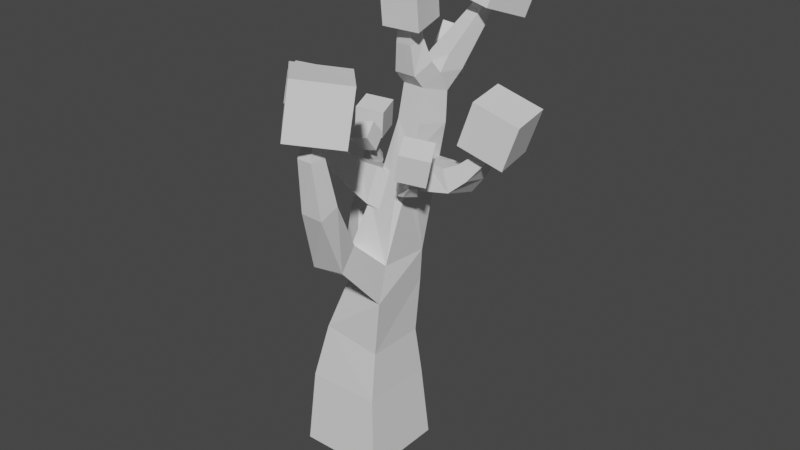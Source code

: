 # Source: tree_004.blend  (saved by Blender 3.5.10; exported with 4.5.12 LTS)
import bpy
from mathutils import Matrix  # noqa: F401  (used for matrix-valued properties, if any)

bpy.ops.wm.read_factory_settings(use_empty=True)
scene = bpy.context.scene
scene.name = 'Scene'

# ---- collections
col_collection = bpy.data.collections.new('Collection'); scene.collection.children.link(col_collection)

# ---- materials (node trees are filled in below, after node groups)
mat_material = bpy.data.materials.new('Material')
mat_material.alpha_threshold = 0.0
mat_material.use_transparent_shadow = False
mat_material.roughness = 0.5
mat_material.line_color = (0.0, 0.0, 0.0, 1.0)

# ---- material node trees
mat_material.use_nodes = True; mat_material.node_tree.nodes.clear()
_N = mat_material.node_tree.nodes; _L = mat_material.node_tree.links
n0 = _N.new('ShaderNodeOutputMaterial'); n0.name = 'Material Output'; n0.location = (300, 300)
n1 = _N.new('ShaderNodeBsdfPrincipled'); n1.name = 'Principled BSDF'; n1.location = (10, 300)
n1.distribution = 'GGX'
n1.subsurface_method = 'RANDOM_WALK_SKIN'
n1.inputs[3].default_value = 1.45
n1.inputs[27].default_value = (0.0, 0.0, 0.0, 1.0)
n1.inputs[28].default_value = 1.0
_L.new(n1.outputs[0], n0.inputs[0])
n0.is_active_output = True

# ---- world
world_world = bpy.data.worlds.new('World'); scene.world = world_world
world_world.use_nodes = True; world_world.node_tree.nodes.clear()
_N = world_world.node_tree.nodes; _L = world_world.node_tree.links
n0 = _N.new('ShaderNodeOutputWorld'); n0.name = 'World Output'; n0.location = (300, 300)
n1 = _N.new('ShaderNodeBackground'); n1.name = 'Background'; n1.location = (10, 300)
n1.inputs[0].default_value = (0.05088, 0.05088, 0.05088, 1.0)
_L.new(n1.outputs[0], n0.inputs[0])
n0.is_active_output = True
world_world.color = (0.05088, 0.05088, 0.05088)
world_world.use_sun_shadow = False
world_world.sun_shadow_jitter_overblur = 0.0

# ---- meshes
me_cube = bpy.data.meshes.new('Cube')
me_cube.from_pydata([(1.844, 1.599, 5.611), (2.261, 2.261, -1.0), (1.843, -1.557, 5.647), (2.261, -2.261, -1.0), (-1.285, 1.604, 6.035), (-2.261, 2.261, -1.0), (-1.286, -1.551, 6.061), (-2.261, -2.261, -1.0), (1.963, -0.8436, 10.4), (-0.1365, -0.9197, 10.87), (2.175, 1.664, 10.36), (0.115, 1.588, 10.82), (2.614, -0.7147, 14.26), (0.9372, 0.1755, 14.84), (2.519, 2.047, 13.62), (1.029, 2.124, 14.02), (1.994, 1.768, 8.618), (2.128, -1.536, 8.625), (-0.6841, 1.308, 8.774), (-0.3524, -0.9177, 8.945), (1.785, -2.844, 12.28), (0.1586, -2.931, 12.26), (1.855, -3.786, 11.21), (0.2511, -3.961, 11.08), (2.179, -4.305, 14.94), (0.9927, -4.185, 15.02), (2.06, -5.242, 14.49), (0.8736, -5.216, 14.52), (2.84, 0.5361, 17.46), (1.516, 0.6388, 17.42), (3.208, 2.019, 17.23), (1.822, 2.119, 17.3), (-0.3312, 0.002978, 8.961), (-0.04666, 1.759, 8.922), (-0.9564, 1.198, 7.487), (0.4174, 1.029, 7.265), (-0.6481, -0.1439, 7.355), (-0.5174, 1.912, 7.376), (-1.583, 0.7394, 7.465), (-0.3125, 1.95, 8.932), (-1.211, 0.8979, 9.064), (-2.317, 2.868, 8.984), (-2.987, 1.793, 9.099), (-1.328, 2.392, 9.599), (-1.867, 1.422, 9.695), (-2.617, 3.152, 10.58), (-3.181, 2.415, 10.79), (-1.845, 2.709, 10.88), (-2.308, 2.039, 11.06), (3.171, 2.136, 18.73), (1.594, 0.9567, 19.1), (2.813, 0.8087, 19.14), (1.971, -4.775, 17.38), (1.115, -4.637, 17.38), (1.856, -5.521, 17.3), (0.9969, -5.459, 17.28), (1.75, -4.664, 18.74), (1.25, -4.623, 18.71), (1.714, -5.099, 18.8), (1.216, -5.102, 18.77), (1.964, 1.964, 3.037), (-1.964, -1.964, 3.037), (1.964, -1.964, 3.037), (-1.964, 1.964, 3.037), (-2.53, 3.69, 12.82), (-2.883, 3.092, 13.02), (-1.912, 3.256, 12.83), (-2.2, 2.716, 12.98), (-1.442, 2.999, 13.7), (-1.831, 2.646, 13.68), (-2.206, 3.516, 13.27), (-2.494, 2.976, 13.42), (-2.154, 2.963, 13.86), (-1.765, 3.317, 13.89), (-2.921, 4.023, 13.61), (-3.15, 3.451, 13.71), (-2.706, 3.286, 13.86), (-2.517, 3.796, 13.79), (-1.789, 2.31, 14.23), (-2.015, 2.594, 14.42), (-1.641, 2.783, 14.55), (-1.414, 2.499, 14.36), (-2.9, 4.023, 14.43), (-3.047, 3.617, 14.5), (-2.724, 3.501, 14.56), (-2.601, 3.861, 14.51), (-2.831, 3.995, 15.08), (-2.885, 3.724, 15.13), (-2.671, 3.67, 15.1), (-2.624, 3.91, 15.07), (-1.817, 1.904, 14.89), (-2.015, 2.152, 15.06), (-1.688, 2.318, 15.17), (-1.49, 2.069, 15.01), (2.322, 2.855, 18.7), (3.209, 1.558, 19.75), (1.932, 1.715, 19.8), (2.135, 3.173, 19.53), (3.397, 2.93, 19.6), (1.974, 2.455, 20.39), (3.222, 2.148, 20.46), (2.754, 0.2746, 19.79), (1.534, 0.4226, 19.75), (1.873, 1.18, 20.45), (3.149, 1.024, 20.4), (1.989, 2.301, 18.76), (2.589, 2.178, 18.76), (1.816, 1.912, 18.87), (1.887, 2.186, 18.07), (1.54, 2.607, 18.78), (1.766, 1.805, 18.0), (2.301, 2.966, 17.93), (2.596, 2.118, 17.98), (1.457, 2.695, 17.92), (2.016, 3.674, 19.0), (2.006, 3.934, 18.36), (1.243, 3.744, 18.3), (1.31, 3.48, 19.03), (1.807, 4.433, 19.57), (1.819, 4.756, 19.1), (1.192, 4.634, 19.01), (1.224, 4.291, 19.54), (2.699, 0.06008, 21.26), (1.871, 0.08198, 21.24), (2.056, 0.729, 21.53), (2.924, 0.6867, 21.5), (2.423, 4.114, 20.57), (3.421, 3.922, 20.63), (2.296, 3.546, 21.25), (3.283, 3.303, 21.31), (2.857, 4.875, 21.71), (3.585, 4.604, 21.63), (2.736, 4.367, 22.15), (3.449, 4.06, 22.07), (3.147, 5.474, 23.2), (3.671, 5.32, 23.16), (3.049, 5.053, 23.41), (3.565, 4.875, 23.37), (2.828, -0.1098, 22.96), (2.206, -0.03808, 23.02), (2.409, 0.4715, 23.1), (3.052, 0.3731, 23.0), (2.866, 2.033, 15.44), (2.676, 0.3032, 16.03), (3.535, 2.029, 13.64), (3.444, 0.01904, 14.5), (3.671, 1.966, 15.49), (3.439, 0.2184, 15.99), (4.943, 1.84, 14.27), (4.781, 0.2309, 14.71), (4.655, 1.632, 15.64), (4.451, 0.2508, 15.83), (5.668, 1.721, 15.18), (5.583, 0.5053, 15.42), (5.194, 1.488, 16.09), (5.116, 0.4495, 16.14), (6.355, 1.631, 16.25), (6.334, 0.7703, 16.38), (5.881, 1.406, 16.77), (5.89, 0.6757, 16.77), (6.752, 1.464, 17.47), (6.748, 0.8992, 17.52), (6.372, 1.286, 17.7), (6.404, 0.8113, 17.68), (2.614, 0.4985, 14.55), (2.562, 0.134, 14.64), (1.99, 0.001822, 14.78), (2.484, 0.02622, 14.34), (3.142, -0.06296, 14.19), (2.545, 0.5028, 14.12), (3.204, -0.03634, 14.7), (2.587, -0.5639, 14.85), (2.018, -0.149, 14.19), (3.264, -1.099, 14.55), (3.14, -0.9076, 14.95), (3.641, -0.5339, 14.89), (3.689, -0.6222, 14.51), (3.75, -1.374, 15.15), (3.589, -1.221, 15.41), (3.936, -0.9179, 15.42), (4.034, -0.9995, 15.16), (4.035, -1.417, 15.74), (3.889, -1.332, 15.84), (4.053, -1.124, 15.88), (4.16, -1.175, 15.76), (4.083, -1.354, 16.25), (3.95, -1.303, 16.29), (4.036, -1.129, 16.33), (4.142, -1.162, 16.27), (0.5232, 1.827, 12.25), (0.4697, -0.2154, 13.29), (1.462, 0.07644, 14.87), (1.107, -0.3228, 12.94), (1.026, 1.703, 14.22), (0.5217, 1.35, 12.45), (-0.1254, 1.211, 12.63), (0.4596, -0.4615, 13.12), (0.8148, -0.06218, 15.04), (0.3788, 1.564, 14.39), (-1.191, 0.7652, 13.23), (-0.6033, -0.4665, 13.59), (-0.1418, -0.06032, 15.0), (-0.6327, 1.136, 14.5), (-2.122, 0.22, 13.99), (-1.591, -0.6073, 14.27), (-1.304, -0.2518, 15.28), (-1.76, 0.5565, 14.9), (-3.059, -0.4024, 15.28), (-2.648, -0.84, 15.45), (-2.325, -0.475, 15.92), (-2.71, -0.06188, 15.68), (-3.423, -0.5953, 16.75), (-3.123, -0.8299, 16.84), (-2.873, -0.5365, 17.02), (-3.167, -0.3256, 16.89), (-3.497, -0.6613, 17.87), (-3.287, -0.7489, 17.93), (-3.16, -0.5266, 17.94), (-3.368, -0.4608, 17.86)], [], [(17, 16, 10, 8), (62, 2, 6, 61), (61, 6, 4, 63), (5, 1, 3, 7), (60, 0, 2, 62), (63, 4, 0, 60), (11, 9, 190, 194, 189), (16, 33, 18, 11, 10), (17, 8, 20, 22), (18, 32, 19, 9, 11), (14, 15, 31, 30, 142), (9, 8, 167, 172, 166, 191, 192, 190), (10, 11, 189, 15, 14), (8, 10, 14, 164, 169, 167), (4, 6, 19, 32, 36, 34), (6, 2, 17, 19), (0, 4, 34, 35, 33, 16), (2, 0, 16, 17), (21, 23, 27, 25), (8, 9, 21, 20), (19, 17, 22, 23), (9, 19, 23, 21), (27, 26, 54, 55), (20, 21, 25, 24), (23, 22, 26, 27), (22, 20, 24, 26), (15, 193, 13, 29, 31), (13, 191, 166, 165, 143, 28, 29), (36, 35, 34), (18, 33, 32), (32, 33, 39, 40), (40, 39, 43, 44), (35, 36, 38, 37), (33, 35, 37, 39), (36, 32, 40, 38), (44, 43, 47, 48), (39, 37, 41, 43), (38, 40, 44, 42), (37, 38, 42, 41), (48, 47, 66, 67), (43, 41, 45, 47), (42, 44, 48, 46), (41, 42, 46, 45), (142, 143, 147, 146), (53, 55, 59, 57), (26, 24, 52, 54), (25, 27, 55, 53), (24, 25, 53, 52), (59, 58, 56, 57), (52, 53, 57, 56), (55, 54, 58, 59), (54, 52, 56, 58), (5, 63, 60, 1), (1, 60, 62, 3), (7, 61, 63, 5), (3, 62, 61, 7), (64, 70, 66), (47, 45, 64, 66), (46, 48, 67, 65), (67, 71, 65), (64, 65, 75, 74), (73, 72, 79, 80), (66, 70, 73, 68), (46, 65, 64, 45), (70, 71, 72, 73), (67, 66, 68, 69), (71, 67, 69, 72), (76, 77, 85, 84), (70, 64, 74, 77), (71, 70, 77, 76), (65, 71, 76, 75), (81, 80, 92, 93), (72, 69, 78, 79), (68, 73, 80, 81), (69, 68, 81, 78), (84, 85, 89, 88), (74, 75, 83, 82), (77, 74, 82, 85), (75, 76, 84, 83), (86, 87, 88, 89), (82, 83, 87, 86), (85, 82, 86, 89), (83, 84, 88, 87), (90, 93, 92, 91), (80, 79, 91, 92), (78, 81, 93, 90), (79, 78, 90, 91), (31, 29, 50, 107, 110, 108), (51, 49, 95), (29, 28, 51, 50), (28, 30, 49, 51), (30, 31, 108, 112, 106, 49), (95, 96, 103, 104), (109, 94, 114, 117), (107, 106, 94, 109), (100, 98, 127, 129), (96, 95, 100, 99), (95, 49, 98, 100), (49, 106, 105, 97, 98), (102, 101, 122, 123), (51, 95, 104, 101), (50, 51, 101, 102), (96, 50, 102, 103), (106, 112, 111, 94), (105, 96, 99, 97), (110, 112, 108), (105, 107, 50, 96), (106, 107, 105), (112, 110, 113, 111), (110, 107, 109, 113), (115, 116, 120, 119), (94, 111, 115, 114), (111, 113, 116, 115), (113, 109, 117, 116), (119, 120, 121, 118), (116, 117, 121, 120), (117, 114, 118, 121), (114, 115, 119, 118), (123, 122, 138, 139), (103, 102, 123, 124), (104, 103, 124, 125), (101, 104, 125, 122), (126, 128, 132, 130), (98, 97, 126, 127), (97, 99, 128, 126), (99, 100, 129, 128), (133, 131, 135, 137), (128, 129, 133, 132), (129, 127, 131, 133), (127, 126, 130, 131), (135, 134, 136, 137), (131, 130, 134, 135), (130, 132, 136, 134), (132, 133, 137, 136), (138, 141, 140, 139), (124, 123, 139, 140), (125, 124, 140, 141), (122, 125, 141, 138), (144, 146, 150, 148), (143, 142, 30, 28), (143, 165, 145, 147), (171, 12, 173, 174), (14, 142, 146, 144), (151, 149, 153, 155), (147, 145, 149, 151), (145, 144, 148, 149), (146, 147, 151, 150), (154, 155, 159, 158), (149, 148, 152, 153), (150, 151, 155, 154), (148, 150, 154, 152), (159, 157, 161, 163), (152, 154, 158, 156), (155, 153, 157, 159), (153, 152, 156, 157), (161, 160, 162, 163), (157, 156, 160, 161), (158, 159, 163, 162), (156, 158, 162, 160), (172, 169, 168, 12), (172, 167, 169), (164, 165, 166), (164, 166, 171, 170), (169, 164, 170, 168), (165, 164, 14, 144, 145), (166, 172, 12, 171), (175, 174, 178, 179), (170, 171, 174, 175), (168, 170, 175, 176), (12, 168, 176, 173), (177, 180, 184, 181), (176, 175, 179, 180), (173, 176, 180, 177), (174, 173, 177, 178), (183, 182, 186, 187), (178, 177, 181, 182), (179, 178, 182, 183), (180, 179, 183, 184), (186, 185, 188, 187), (184, 183, 187, 188), (181, 184, 188, 185), (182, 181, 185, 186), (189, 194, 193, 15), (192, 194, 190), (191, 193, 198, 197), (13, 193, 191), (198, 195, 199, 202), (194, 192, 196, 195), (192, 191, 197, 196), (193, 194, 195, 198), (202, 199, 203, 206), (195, 196, 200, 199), (197, 198, 202, 201), (196, 197, 201, 200), (205, 206, 210, 209), (199, 200, 204, 203), (201, 202, 206, 205), (200, 201, 205, 204), (210, 207, 211, 214), (204, 205, 209, 208), (206, 203, 207, 210), (203, 204, 208, 207), (211, 212, 216, 215), (207, 208, 212, 211), (209, 210, 214, 213), (208, 209, 213, 212), (215, 216, 217, 218), (213, 214, 218, 217), (212, 213, 217, 216), (214, 211, 215, 218)])
_uv = me_cube.uv_layers.new(name='UVMap')
_uv.uv.foreach_set('vector', [0.625, 0.75, 0.625, 0.5, 0.625, 0.5, 0.625, 0.75, 0.5221, 0.75, 0.625, 0.75, 0.625, 1.0, 0.5221, 1.0, 0.5221, 0.0, 0.625, 0.0, 0.625, 0.25, 0.5221, 0.25, 0.125, 0.5, 0.375, 0.5, 0.375, 0.75, 0.125, 0.75, 0.5221, 0.5, 0.625, 0.5, 0.625, 0.75, 0.5221, 0.75, 0.5221, 0.25, 0.625, 0.25, 0.625, 0.5, 0.5221, 0.5, 0.625, 0.25, 0.625, 0.0, 0.625, 0.0, 0.625, 0.1944, 0.625, 0.25, 0.625, 0.5, 0.625, 0.3693, 0.625, 0.25, 0.625, 0.25, 0.625, 0.5, 0.625, 0.75, 0.625, 0.75, 0.625, 0.75, 0.625, 0.75, 0.625, 0.25, 0.625, 0.1138, 0.625, 0.0, 0.625, 0.0, 0.625, 0.25, 0.625, 0.5, 0.625, 0.25, 0.625, 0.25, 0.625, 0.5, 0.625, 0.5, 0.625, 1.0, 0.625, 0.75, 0.625, 0.75, 0.625, 0.8041, 0.625, 0.8177, 0.625, 0.9165, 0.625, 0.912, 0.625, 1.0, 0.625, 0.5, 0.625, 0.25, 0.625, 0.25, 0.625, 0.25, 0.625, 0.5, 0.625, 0.75, 0.625, 0.5, 0.625, 0.5, 0.625, 0.6182, 0.625, 0.6134, 0.625, 0.75, 0.625, 0.25, 0.625, 0.0, 0.625, 0.0, 0.625, 0.1138, 0.625, 0.1004, 0.625, 0.25, 0.625, 1.0, 0.625, 0.75, 0.625, 0.75, 0.625, 1.0, 0.625, 0.5, 0.625, 0.25, 0.625, 0.25, 0.625, 0.3876, 0.625, 0.3693, 0.625, 0.5, 0.625, 0.75, 0.625, 0.5, 0.625, 0.5, 0.625, 0.75, 0.625, 0.0, 0.625, 0.0, 0.625, 0.0, 0.625, 0.0, 0.625, 0.75, 0.625, 1.0, 0.625, 1.0, 0.625, 0.75, 0.625, 1.0, 0.625, 0.75, 0.625, 0.75, 0.625, 1.0, 0.625, 0.0, 0.625, 0.0, 0.625, 0.0, 0.625, 0.0, 0.625, 1.0, 0.625, 0.75, 0.625, 0.75, 0.625, 1.0, 0.625, 0.75, 0.625, 1.0, 0.625, 1.0, 0.625, 0.75, 0.625, 1.0, 0.625, 0.75, 0.625, 0.75, 0.625, 1.0, 0.625, 0.75, 0.625, 0.75, 0.625, 0.75, 0.625, 0.75, 0.625, 0.25, 0.625, 0.197, 0.625, 0.0, 0.625, 0.0, 0.625, 0.25, 0.625, 1.0, 0.625, 0.9165, 0.625, 0.8177, 0.625, 0.75, 0.625, 0.75, 0.625, 0.75, 0.625, 1.0, 0.625, 0.1004, 0.625, 0.3876, 0.625, 0.25, 0.625, 0.25, 0.625, 0.3693, 0.625, 0.1138, 0.625, 0.1138, 0.625, 0.3693, 0.625, 0.3693, 0.625, 0.1138, 0.625, 0.1138, 0.625, 0.3693, 0.625, 0.3693, 0.625, 0.1138, 0.625, 0.3876, 0.625, 0.1004, 0.625, 0.1004, 0.625, 0.3876, 0.625, 0.3693, 0.625, 0.3876, 0.625, 0.3876, 0.625, 0.3693, 0.625, 0.1004, 0.625, 0.1138, 0.625, 0.1138, 0.625, 0.1004, 0.625, 0.1138, 0.625, 0.3693, 0.625, 0.3693, 0.625, 0.1138, 0.625, 0.3693, 0.625, 0.3876, 0.625, 0.3876, 0.625, 0.3693, 0.625, 0.1004, 0.625, 0.1138, 0.625, 0.1138, 0.625, 0.1004, 0.625, 0.3876, 0.625, 0.1004, 0.625, 0.1004, 0.625, 0.3876, 0.625, 0.1138, 0.625, 0.3693, 0.625, 0.3693, 0.625, 0.1138, 0.625, 0.3693, 0.625, 0.3876, 0.625, 0.3876, 0.625, 0.3693, 0.625, 0.1004, 0.625, 0.1138, 0.625, 0.1138, 0.625, 0.1004, 0.625, 0.3876, 0.625, 0.1004, 0.625, 0.1004, 0.625, 0.3876, 0.625, 0.5, 0.625, 0.75, 0.625, 0.75, 0.625, 0.5, 0.625, 0.0, 0.625, 0.0, 0.625, 0.0, 0.625, 0.0, 0.625, 0.75, 0.625, 0.75, 0.625, 0.75, 0.625, 0.75, 0.625, 0.0, 0.625, 0.0, 0.625, 0.0, 0.625, 0.0, 0.625, 0.75, 0.625, 1.0, 0.625, 1.0, 0.625, 0.75, 0.625, 1.0, 0.625, 0.75, 0.625, 0.75, 0.625, 1.0, 0.625, 0.75, 0.625, 1.0, 0.625, 1.0, 0.625, 0.75, 0.625, 1.0, 0.625, 0.75, 0.625, 0.75, 0.625, 1.0, 0.625, 0.75, 0.625, 0.75, 0.625, 0.75, 0.625, 0.75, 0.375, 0.25, 0.5221, 0.25, 0.5221, 0.5, 0.375, 0.5, 0.375, 0.5, 0.5221, 0.5, 0.5221, 0.75, 0.375, 0.75, 0.375, 0.0, 0.5221, 0.0, 0.5221, 0.25, 0.375, 0.25, 0.375, 0.75, 0.5221, 0.75, 0.5221, 1.0, 0.375, 1.0, 0.625, 0.3876, 0.625, 0.3693, 0.625, 0.3693, 0.625, 0.3693, 0.625, 0.3876, 0.625, 0.3876, 0.625, 0.3693, 0.625, 0.1004, 0.625, 0.1138, 0.625, 0.1138, 0.625, 0.1004, 0.625, 0.1138, 0.625, 0.1138, 0.625, 0.1004, 0.625, 0.3876, 0.625, 0.1004, 0.625, 0.1004, 0.625, 0.3876, 0.625, 0.3693, 0.625, 0.1138, 0.625, 0.1138, 0.625, 0.3693, 0.625, 0.3693, 0.625, 0.3693, 0.625, 0.3693, 0.625, 0.3693, 0.625, 0.1004, 0.625, 0.1004, 0.625, 0.3876, 0.625, 0.3876, 0.625, 0.3693, 0.625, 0.1138, 0.625, 0.1138, 0.625, 0.3693, 0.625, 0.1138, 0.625, 0.3693, 0.625, 0.3693, 0.625, 0.1138, 0.625, 0.1138, 0.625, 0.1138, 0.625, 0.1138, 0.625, 0.1138, 0.625, 0.1138, 0.625, 0.3693, 0.625, 0.3693, 0.625, 0.1138, 0.625, 0.3693, 0.625, 0.3876, 0.625, 0.3876, 0.625, 0.3693, 0.625, 0.1138, 0.625, 0.3693, 0.625, 0.3693, 0.625, 0.1138, 0.625, 0.1004, 0.625, 0.1138, 0.625, 0.1138, 0.625, 0.1004, 0.625, 0.3693, 0.625, 0.3693, 0.625, 0.3693, 0.625, 0.3693, 0.625, 0.1138, 0.625, 0.1138, 0.625, 0.1138, 0.625, 0.1138, 0.625, 0.3693, 0.625, 0.3693, 0.625, 0.3693, 0.625, 0.3693, 0.625, 0.1138, 0.625, 0.3693, 0.625, 0.3693, 0.625, 0.1138, 0.625, 0.1138, 0.625, 0.3693, 0.625, 0.3693, 0.625, 0.1138, 0.625, 0.3876, 0.625, 0.1004, 0.625, 0.1004, 0.625, 0.3876, 0.625, 0.3693, 0.625, 0.3876, 0.625, 0.3876, 0.625, 0.3693, 0.625, 0.1004, 0.625, 0.1138, 0.625, 0.1138, 0.625, 0.1004, 0.625, 0.3876, 0.625, 0.1004, 0.625, 0.1138, 0.625, 0.3693, 0.625, 0.3876, 0.625, 0.1004, 0.625, 0.1004, 0.625, 0.3876, 0.625, 0.3693, 0.625, 0.3876, 0.625, 0.3876, 0.625, 0.3693, 0.625, 0.1004, 0.625, 0.1138, 0.625, 0.1138, 0.625, 0.1004, 0.625, 0.1138, 0.625, 0.3693, 0.625, 0.3693, 0.625, 0.1138, 0.625, 0.3693, 0.625, 0.1138, 0.625, 0.1138, 0.625, 0.3693, 0.625, 0.1138, 0.625, 0.3693, 0.625, 0.3693, 0.625, 0.1138, 0.625, 0.1138, 0.625, 0.1138, 0.625, 0.1138, 0.625, 0.1138, 0.625, 0.25, 0.625, 0.0, 0.625, 0.0, 0.625, 0.1878, 0.625, 0.1848, 0.625, 0.25, 0.625, 0.75, 0.625, 0.5, 0.625, 0.5, 0.625, 1.0, 0.625, 0.75, 0.625, 0.75, 0.625, 1.0, 0.625, 0.75, 0.625, 0.5, 0.625, 0.5, 0.625, 0.75, 0.625, 0.5, 0.625, 0.25, 0.625, 0.25, 0.625, 0.3888, 0.625, 0.3864, 0.625, 0.5, 0.625, 0.5, 0.625, 0.25, 0.625, 0.25, 0.625, 0.5, 0.625, 0.1878, 0.625, 0.3864, 0.625, 0.3864, 0.625, 0.1878, 0.625, 0.1878, 0.625, 0.3864, 0.625, 0.3864, 0.625, 0.1878, 0.625, 0.5, 0.625, 0.5, 0.625, 0.5, 0.625, 0.5, 0.625, 0.25, 0.625, 0.5, 0.625, 0.5, 0.625, 0.25, 0.625, 0.5, 0.625, 0.5, 0.625, 0.5, 0.625, 0.5, 0.625, 0.5, 0.625, 0.3864, 0.625, 0.25, 0.625, 0.25, 0.625, 0.5, 0.625, 1.0, 0.625, 0.75, 0.625, 0.75, 0.625, 1.0, 0.625, 0.75, 0.625, 0.5, 0.625, 0.5, 0.625, 0.75, 0.625, 1.0, 0.625, 0.75, 0.625, 0.75, 0.625, 1.0, 0.625, 0.25, 0.625, 0.0, 0.625, 0.0, 0.625, 0.25, 0.625, 0.3864, 0.625, 0.3888, 0.625, 0.3888, 0.625, 0.3864, 0.625, 0.25, 0.625, 0.25, 0.625, 0.25, 0.625, 0.25, 0.625, 0.1848, 0.625, 0.3888, 0.625, 0.25, 0.625, 0.2029, 0.625, 0.1878, 0.625, 0.0, 0.625, 0.25, 0.625, 0.3864, 0.625, 0.1878, 0.625, 0.3261, 0.625, 0.3888, 0.625, 0.1848, 0.625, 0.1848, 0.625, 0.3888, 0.625, 0.1848, 0.625, 0.1878, 0.625, 0.1878, 0.625, 0.1848, 0.625, 0.3888, 0.625, 0.1848, 0.625, 0.1848, 0.625, 0.3888, 0.625, 0.3864, 0.625, 0.3888, 0.625, 0.3888, 0.625, 0.3864, 0.625, 0.3888, 0.625, 0.1848, 0.625, 0.1848, 0.625, 0.3888, 0.625, 0.1848, 0.625, 0.1878, 0.625, 0.1878, 0.625, 0.1848, 0.625, 0.3888, 0.625, 0.1848, 0.625, 0.1878, 0.625, 0.3864, 0.625, 0.1848, 0.625, 0.1878, 0.625, 0.1878, 0.625, 0.1848, 0.625, 0.1878, 0.625, 0.3864, 0.625, 0.3864, 0.625, 0.1878, 0.625, 0.3864, 0.625, 0.3888, 0.625, 0.3888, 0.625, 0.3864, 0.625, 1.0, 0.625, 0.75, 0.625, 0.75, 0.625, 1.0, 0.625, 0.25, 0.625, 0.0, 0.625, 0.0, 0.625, 0.25, 0.625, 0.5, 0.625, 0.25, 0.625, 0.25, 0.625, 0.5, 0.625, 0.75, 0.625, 0.5, 0.625, 0.5, 0.625, 0.75, 0.625, 0.25, 0.625, 0.25, 0.625, 0.25, 0.625, 0.25, 0.625, 0.5, 0.625, 0.25, 0.625, 0.25, 0.625, 0.5, 0.625, 0.25, 0.625, 0.25, 0.625, 0.25, 0.625, 0.25, 0.625, 0.25, 0.625, 0.5, 0.625, 0.5, 0.625, 0.25, 0.625, 0.5, 0.625, 0.5, 0.625, 0.5, 0.625, 0.5, 0.625, 0.25, 0.625, 0.5, 0.625, 0.5, 0.625, 0.25, 0.625, 0.5, 0.625, 0.5, 0.625, 0.5, 0.625, 0.5, 0.625, 0.5, 0.625, 0.25, 0.625, 0.25, 0.625, 0.5, 0.625, 0.5, 0.625, 0.25, 0.625, 0.25, 0.625, 0.5, 0.625, 0.5, 0.625, 0.25, 0.625, 0.25, 0.625, 0.5, 0.625, 0.25, 0.625, 0.25, 0.625, 0.25, 0.625, 0.25, 0.625, 0.25, 0.625, 0.5, 0.625, 0.5, 0.625, 0.25, 0.625, 0.75, 0.625, 0.5, 0.625, 0.25, 0.625, 0.0, 0.625, 0.25, 0.625, 0.0, 0.625, 0.0, 0.625, 0.25, 0.625, 0.5, 0.625, 0.25, 0.625, 0.25, 0.625, 0.5, 0.625, 0.75, 0.625, 0.5, 0.625, 0.5, 0.625, 0.75, 0.625, 0.5, 0.625, 0.5, 0.625, 0.5, 0.625, 0.5, 0.625, 0.75, 0.625, 0.5, 0.625, 0.5, 0.625, 0.75, 0.625, 0.75, 0.625, 0.75, 0.625, 0.75, 0.625, 0.75, 0.625, 0.8177, 0.625, 0.8041, 0.625, 0.8041, 0.625, 0.8177, 0.625, 0.5, 0.625, 0.5, 0.625, 0.5, 0.625, 0.5, 0.625, 0.75, 0.625, 0.75, 0.625, 0.75, 0.625, 0.75, 0.625, 0.75, 0.625, 0.75, 0.625, 0.75, 0.625, 0.75, 0.625, 0.75, 0.625, 0.5, 0.625, 0.5, 0.625, 0.75, 0.625, 0.5, 0.625, 0.75, 0.625, 0.75, 0.625, 0.5, 0.625, 0.5, 0.625, 0.75, 0.625, 0.75, 0.625, 0.5, 0.625, 0.75, 0.625, 0.5, 0.625, 0.5, 0.625, 0.75, 0.625, 0.5, 0.625, 0.75, 0.625, 0.75, 0.625, 0.5, 0.625, 0.5, 0.625, 0.5, 0.625, 0.5, 0.625, 0.5, 0.625, 0.75, 0.625, 0.75, 0.625, 0.75, 0.625, 0.75, 0.625, 0.5, 0.625, 0.5, 0.625, 0.5, 0.625, 0.5, 0.625, 0.75, 0.625, 0.75, 0.625, 0.75, 0.625, 0.75, 0.625, 0.75, 0.625, 0.5, 0.625, 0.5, 0.625, 0.75, 0.625, 0.75, 0.625, 0.5, 0.625, 0.5, 0.625, 0.75, 0.625, 0.75, 0.625, 0.5, 0.625, 0.5, 0.625, 0.75, 0.625, 0.5, 0.625, 0.75, 0.625, 0.75, 0.625, 0.5, 0.625, 0.5, 0.625, 0.5, 0.625, 0.5, 0.625, 0.5, 0.625, 0.8041, 0.625, 0.6134, 0.625, 0.6134, 0.625, 0.8041, 0.625, 0.8041, 0.625, 0.75, 0.625, 0.6134, 0.625, 0.6182, 0.625, 0.8239, 0.625, 0.8177, 0.625, 0.6182, 0.625, 0.8177, 0.625, 0.8177, 0.625, 0.6182, 0.625, 0.6134, 0.625, 0.6182, 0.625, 0.6182, 0.625, 0.6134, 0.625, 0.75, 0.625, 0.6182, 0.625, 0.5, 0.625, 0.5, 0.625, 0.75, 0.625, 0.8177, 0.625, 0.8041, 0.625, 0.8041, 0.625, 0.8177, 0.625, 0.6182, 0.625, 0.8177, 0.625, 0.8177, 0.625, 0.6182, 0.625, 0.6182, 0.625, 0.8177, 0.625, 0.8177, 0.625, 0.6182, 0.625, 0.6134, 0.625, 0.6182, 0.625, 0.6182, 0.625, 0.6134, 0.625, 0.8041, 0.625, 0.6134, 0.625, 0.6134, 0.625, 0.8041, 0.625, 0.8041, 0.625, 0.6134, 0.625, 0.6134, 0.625, 0.8041, 0.625, 0.6134, 0.625, 0.6182, 0.625, 0.6182, 0.625, 0.6134, 0.625, 0.8041, 0.625, 0.6134, 0.625, 0.6134, 0.625, 0.8041, 0.625, 0.8177, 0.625, 0.8041, 0.625, 0.8041, 0.625, 0.8177, 0.625, 0.6182, 0.625, 0.8177, 0.625, 0.8177, 0.625, 0.6182, 0.625, 0.8177, 0.625, 0.8041, 0.625, 0.8041, 0.625, 0.8177, 0.625, 0.6182, 0.625, 0.8177, 0.625, 0.8177, 0.625, 0.6182, 0.625, 0.6134, 0.625, 0.6182, 0.625, 0.6182, 0.625, 0.6134, 0.625, 0.8177, 0.625, 0.8041, 0.625, 0.6134, 0.625, 0.6182, 0.625, 0.6134, 0.625, 0.6182, 0.625, 0.6182, 0.625, 0.6134, 0.625, 0.8041, 0.625, 0.6134, 0.625, 0.6134, 0.625, 0.8041, 0.625, 0.8177, 0.625, 0.8041, 0.625, 0.8041, 0.625, 0.8177, 0.625, 0.25, 0.625, 0.1944, 0.625, 0.197, 0.625, 0.25, 0.625, 0.912, 0.625, 0.1944, 0.625, 1.0, 0.625, 0.9165, 0.625, 0.197, 0.625, 0.197, 0.625, 0.9165, 0.625, 0.0, 0.625, 0.197, 0.625, 0.9165, 0.625, 0.197, 0.625, 0.1944, 0.625, 0.1944, 0.625, 0.197, 0.625, 0.1944, 0.625, 0.912, 0.625, 0.912, 0.625, 0.1944, 0.625, 0.912, 0.625, 0.9165, 0.625, 0.9165, 0.625, 0.912, 0.625, 0.197, 0.625, 0.1944, 0.625, 0.1944, 0.625, 0.197, 0.625, 0.197, 0.625, 0.1944, 0.625, 0.1944, 0.625, 0.197, 0.625, 0.1944, 0.625, 0.912, 0.625, 0.912, 0.625, 0.1944, 0.625, 0.9165, 0.625, 0.197, 0.625, 0.197, 0.625, 0.9165, 0.625, 0.912, 0.625, 0.9165, 0.625, 0.9165, 0.625, 0.912, 0.625, 0.9165, 0.625, 0.197, 0.625, 0.197, 0.625, 0.9165, 0.625, 0.1944, 0.625, 0.912, 0.625, 0.912, 0.625, 0.1944, 0.625, 0.9165, 0.625, 0.197, 0.625, 0.197, 0.625, 0.9165, 0.625, 0.912, 0.625, 0.9165, 0.625, 0.9165, 0.625, 0.912, 0.625, 0.197, 0.625, 0.1944, 0.625, 0.1944, 0.625, 0.197, 0.625, 0.912, 0.625, 0.9165, 0.625, 0.9165, 0.625, 0.912, 0.625, 0.197, 0.625, 0.1944, 0.625, 0.1944, 0.625, 0.197, 0.625, 0.1944, 0.625, 0.912, 0.625, 0.912, 0.625, 0.1944, 0.625, 0.1944, 0.625, 0.912, 0.625, 0.912, 0.625, 0.1944, 0.625, 0.1944, 0.625, 0.912, 0.625, 0.912, 0.625, 0.1944, 0.625, 0.9165, 0.625, 0.197, 0.625, 0.197, 0.625, 0.9165, 0.625, 0.912, 0.625, 0.9165, 0.625, 0.9165, 0.625, 0.912, 0.625, 0.1944, 0.625, 0.912, 0.625, 0.9165, 0.625, 0.197, 0.625, 0.9165, 0.625, 0.197, 0.625, 0.197, 0.625, 0.9165, 0.625, 0.912, 0.625, 0.9165, 0.625, 0.9165, 0.625, 0.912, 0.625, 0.197, 0.625, 0.1944, 0.625, 0.1944, 0.625, 0.197])
me_cube.materials.append(mat_material)
me_cube.use_mirror_vertex_groups = False
me_cube.update()
me_cube_001 = bpy.data.meshes.new('Cube.001')
me_cube_001.from_pydata([(-1.0, -1.0, -1.0), (-1.0, -1.0, 1.0), (-1.0, 1.0, -1.0), (-1.0, 1.0, 1.0), (1.0, -1.0, -1.0), (1.0, -1.0, 1.0), (1.0, 1.0, -1.0), (1.0, 1.0, 1.0)], [], [(0, 1, 3, 2), (2, 3, 7, 6), (6, 7, 5, 4), (4, 5, 1, 0), (2, 6, 4, 0), (7, 3, 1, 5)])
_uv = me_cube_001.uv_layers.new(name='UVMap')
_uv.uv.foreach_set('vector', [0.375, 0.0, 0.625, 0.0, 0.625, 0.25, 0.375, 0.25, 0.375, 0.25, 0.625, 0.25, 0.625, 0.5, 0.375, 0.5, 0.375, 0.5, 0.625, 0.5, 0.625, 0.75, 0.375, 0.75, 0.375, 0.75, 0.625, 0.75, 0.625, 1.0, 0.375, 1.0, 0.125, 0.5, 0.375, 0.5, 0.375, 0.75, 0.125, 0.75, 0.625, 0.5, 0.875, 0.5, 0.875, 0.75, 0.625, 0.75])
me_cube_001.update()
me_cube_002 = bpy.data.meshes.new('Cube.002')
me_cube_002.from_pydata([(-1.0, -1.0, -1.0), (-1.0, -1.0, 1.0), (-1.0, 1.0, -1.0), (-1.0, 1.0, 1.0), (1.0, -1.0, -1.0), (1.0, -1.0, 1.0), (1.0, 1.0, -1.0), (1.0, 1.0, 1.0)], [], [(0, 1, 3, 2), (2, 3, 7, 6), (6, 7, 5, 4), (4, 5, 1, 0), (2, 6, 4, 0), (7, 3, 1, 5)])
_uv = me_cube_002.uv_layers.new(name='UVMap')
_uv.uv.foreach_set('vector', [0.375, 0.0, 0.625, 0.0, 0.625, 0.25, 0.375, 0.25, 0.375, 0.25, 0.625, 0.25, 0.625, 0.5, 0.375, 0.5, 0.375, 0.5, 0.625, 0.5, 0.625, 0.75, 0.375, 0.75, 0.375, 0.75, 0.625, 0.75, 0.625, 1.0, 0.375, 1.0, 0.125, 0.5, 0.375, 0.5, 0.375, 0.75, 0.125, 0.75, 0.625, 0.5, 0.875, 0.5, 0.875, 0.75, 0.625, 0.75])
me_cube_002.update()
me_cube_003 = bpy.data.meshes.new('Cube.003')
me_cube_003.from_pydata([(-1.0, -1.0, -1.0), (-1.0, -1.0, 1.0), (-1.0, 1.0, -1.0), (-1.0, 1.0, 1.0), (1.0, -1.0, -1.0), (1.0, -1.0, 1.0), (1.0, 1.0, -1.0), (1.0, 1.0, 1.0)], [], [(0, 1, 3, 2), (2, 3, 7, 6), (6, 7, 5, 4), (4, 5, 1, 0), (2, 6, 4, 0), (7, 3, 1, 5)])
_uv = me_cube_003.uv_layers.new(name='UVMap')
_uv.uv.foreach_set('vector', [0.375, 0.0, 0.625, 0.0, 0.625, 0.25, 0.375, 0.25, 0.375, 0.25, 0.625, 0.25, 0.625, 0.5, 0.375, 0.5, 0.375, 0.5, 0.625, 0.5, 0.625, 0.75, 0.375, 0.75, 0.375, 0.75, 0.625, 0.75, 0.625, 1.0, 0.375, 1.0, 0.125, 0.5, 0.375, 0.5, 0.375, 0.75, 0.125, 0.75, 0.625, 0.5, 0.875, 0.5, 0.875, 0.75, 0.625, 0.75])
me_cube_003.update()
me_cube_004 = bpy.data.meshes.new('Cube.004')
me_cube_004.from_pydata([(-1.0, -1.0, -1.0), (-1.0, -1.0, 1.0), (-1.0, 1.0, -1.0), (-1.0, 1.0, 1.0), (1.0, -1.0, -1.0), (1.0, -1.0, 1.0), (1.0, 1.0, -1.0), (1.0, 1.0, 1.0)], [], [(0, 1, 3, 2), (2, 3, 7, 6), (6, 7, 5, 4), (4, 5, 1, 0), (2, 6, 4, 0), (7, 3, 1, 5)])
_uv = me_cube_004.uv_layers.new(name='UVMap')
_uv.uv.foreach_set('vector', [0.375, 0.0, 0.625, 0.0, 0.625, 0.25, 0.375, 0.25, 0.375, 0.25, 0.625, 0.25, 0.625, 0.5, 0.375, 0.5, 0.375, 0.5, 0.625, 0.5, 0.625, 0.75, 0.375, 0.75, 0.375, 0.75, 0.625, 0.75, 0.625, 1.0, 0.375, 1.0, 0.125, 0.5, 0.375, 0.5, 0.375, 0.75, 0.125, 0.75, 0.625, 0.5, 0.875, 0.5, 0.875, 0.75, 0.625, 0.75])
me_cube_004.update()
me_cube_005 = bpy.data.meshes.new('Cube.005')
me_cube_005.from_pydata([(-1.0, -1.0, -1.0), (-1.0, -1.0, 1.0), (-1.0, 1.0, -1.0), (-1.0, 1.0, 1.0), (1.0, -1.0, -1.0), (1.0, -1.0, 1.0), (1.0, 1.0, -1.0), (1.0, 1.0, 1.0)], [], [(0, 1, 3, 2), (2, 3, 7, 6), (6, 7, 5, 4), (4, 5, 1, 0), (2, 6, 4, 0), (7, 3, 1, 5)])
_uv = me_cube_005.uv_layers.new(name='UVMap')
_uv.uv.foreach_set('vector', [0.375, 0.0, 0.625, 0.0, 0.625, 0.25, 0.375, 0.25, 0.375, 0.25, 0.625, 0.25, 0.625, 0.5, 0.375, 0.5, 0.375, 0.5, 0.625, 0.5, 0.625, 0.75, 0.375, 0.75, 0.375, 0.75, 0.625, 0.75, 0.625, 1.0, 0.375, 1.0, 0.125, 0.5, 0.375, 0.5, 0.375, 0.75, 0.125, 0.75, 0.625, 0.5, 0.875, 0.5, 0.875, 0.75, 0.625, 0.75])
me_cube_005.update()
me_cube_006 = bpy.data.meshes.new('Cube.006')
me_cube_006.from_pydata([(-1.0, -1.0, -1.0), (-1.0, -1.0, 1.0), (-1.0, 1.0, -1.0), (-1.0, 1.0, 1.0), (1.0, -1.0, -1.0), (1.0, -1.0, 1.0), (1.0, 1.0, -1.0), (1.0, 1.0, 1.0)], [], [(0, 1, 3, 2), (2, 3, 7, 6), (6, 7, 5, 4), (4, 5, 1, 0), (2, 6, 4, 0), (7, 3, 1, 5)])
_uv = me_cube_006.uv_layers.new(name='UVMap')
_uv.uv.foreach_set('vector', [0.375, 0.0, 0.625, 0.0, 0.625, 0.25, 0.375, 0.25, 0.375, 0.25, 0.625, 0.25, 0.625, 0.5, 0.375, 0.5, 0.375, 0.5, 0.625, 0.5, 0.625, 0.75, 0.375, 0.75, 0.375, 0.75, 0.625, 0.75, 0.625, 1.0, 0.375, 1.0, 0.125, 0.5, 0.375, 0.5, 0.375, 0.75, 0.125, 0.75, 0.625, 0.5, 0.875, 0.5, 0.875, 0.75, 0.625, 0.75])
me_cube_006.update()
me_cube_007 = bpy.data.meshes.new('Cube.007')
me_cube_007.from_pydata([(-1.0, -1.0, -1.0), (-1.0, -1.0, 1.0), (-1.0, 1.0, -1.0), (-1.0, 1.0, 1.0), (1.0, -1.0, -1.0), (1.0, -1.0, 1.0), (1.0, 1.0, -1.0), (1.0, 1.0, 1.0)], [], [(0, 1, 3, 2), (2, 3, 7, 6), (6, 7, 5, 4), (4, 5, 1, 0), (2, 6, 4, 0), (7, 3, 1, 5)])
_uv = me_cube_007.uv_layers.new(name='UVMap')
_uv.uv.foreach_set('vector', [0.375, 0.0, 0.625, 0.0, 0.625, 0.25, 0.375, 0.25, 0.375, 0.25, 0.625, 0.25, 0.625, 0.5, 0.375, 0.5, 0.375, 0.5, 0.625, 0.5, 0.625, 0.75, 0.375, 0.75, 0.375, 0.75, 0.625, 0.75, 0.625, 1.0, 0.375, 1.0, 0.125, 0.5, 0.375, 0.5, 0.375, 0.75, 0.125, 0.75, 0.625, 0.5, 0.875, 0.5, 0.875, 0.75, 0.625, 0.75])
me_cube_007.update()
me_cube_008 = bpy.data.meshes.new('Cube.008')
me_cube_008.from_pydata([(-1.0, -1.0, -1.0), (-1.0, -1.0, 1.0), (-1.0, 1.0, -1.0), (-1.0, 1.0, 1.0), (1.0, -1.0, -1.0), (1.0, -1.0, 1.0), (1.0, 1.0, -1.0), (1.0, 1.0, 1.0)], [], [(0, 1, 3, 2), (2, 3, 7, 6), (6, 7, 5, 4), (4, 5, 1, 0), (2, 6, 4, 0), (7, 3, 1, 5)])
_uv = me_cube_008.uv_layers.new(name='UVMap')
_uv.uv.foreach_set('vector', [0.375, 0.0, 0.625, 0.0, 0.625, 0.25, 0.375, 0.25, 0.375, 0.25, 0.625, 0.25, 0.625, 0.5, 0.375, 0.5, 0.375, 0.5, 0.625, 0.5, 0.625, 0.75, 0.375, 0.75, 0.375, 0.75, 0.625, 0.75, 0.625, 1.0, 0.375, 1.0, 0.125, 0.5, 0.375, 0.5, 0.375, 0.75, 0.125, 0.75, 0.625, 0.5, 0.875, 0.5, 0.875, 0.75, 0.625, 0.75])
me_cube_008.update()
me_cube_009 = bpy.data.meshes.new('Cube.009')
me_cube_009.from_pydata([(-1.0, -1.0, -1.0), (-1.0, -1.0, 1.0), (-1.0, 1.0, -1.0), (-1.0, 1.0, 1.0), (1.0, -1.0, -1.0), (1.0, -1.0, 1.0), (1.0, 1.0, -1.0), (1.0, 1.0, 1.0)], [], [(0, 1, 3, 2), (2, 3, 7, 6), (6, 7, 5, 4), (4, 5, 1, 0), (2, 6, 4, 0), (7, 3, 1, 5)])
_uv = me_cube_009.uv_layers.new(name='UVMap')
_uv.uv.foreach_set('vector', [0.375, 0.0, 0.625, 0.0, 0.625, 0.25, 0.375, 0.25, 0.375, 0.25, 0.625, 0.25, 0.625, 0.5, 0.375, 0.5, 0.375, 0.5, 0.625, 0.5, 0.625, 0.75, 0.375, 0.75, 0.375, 0.75, 0.625, 0.75, 0.625, 1.0, 0.375, 1.0, 0.125, 0.5, 0.375, 0.5, 0.375, 0.75, 0.125, 0.75, 0.625, 0.5, 0.875, 0.5, 0.875, 0.75, 0.625, 0.75])
me_cube_009.update()

# ---- objects
ob_cube = bpy.data.objects.new('Cube', me_cube)
ob_cube_001 = bpy.data.objects.new('Cube.001', me_cube_001)
ob_cube_002 = bpy.data.objects.new('Cube.002', me_cube_002)
ob_cube_003 = bpy.data.objects.new('Cube.003', me_cube_003)
ob_cube_004 = bpy.data.objects.new('Cube.004', me_cube_004)
ob_cube_005 = bpy.data.objects.new('Cube.005', me_cube_005)
ob_cube_006 = bpy.data.objects.new('Cube.006', me_cube_006)
ob_cube_007 = bpy.data.objects.new('Cube.007', me_cube_007)
ob_cube_008 = bpy.data.objects.new('Cube.008', me_cube_008)
ob_cube_009 = bpy.data.objects.new('Cube.009', me_cube_009)

# ---- transforms, parenting, visibility, modifiers, constraints
ob_cube.location = (0.0, 0.0, 0.0)
ob_cube.scale = (0.44, 0.44, 0.44)
ob_cube.lock_rotations_4d = False
ob_cube.empty_display_type = 'ARROWS'
ob_cube.lineart.crease_threshold = 0.0
ob_cube_001.location = (0.7066, -2.075, 8.634)
ob_cube_001.rotation_euler = (0.1496, 0.07505, -3.943)
ob_cube_001.scale = (0.6112, 0.6112, 0.6112)
ob_cube_002.location = (-1.395, -0.2283, 8.033)
ob_cube_002.rotation_euler = (-1.423, 0.07586, -4.158)
ob_cube_002.scale = (0.367, 0.367, 0.367)
ob_cube_003.location = (-1.2, 1.67, 6.824)
ob_cube_003.rotation_euler = (-2.443, 1.412, -3.66)
ob_cube_003.scale = (0.3256, 0.3256, 0.3256)
ob_cube_004.location = (-0.7358, 0.8693, 6.722)
ob_cube_004.rotation_euler = (-3.451, 0.926, -4.799)
ob_cube_004.scale = (0.2264, 0.2264, 0.2264)
ob_cube_005.location = (1.8, -0.578, 7.297)
ob_cube_005.rotation_euler = (-1.381, -0.2291, -4.19)
ob_cube_005.scale = (0.3202, 0.3202, 0.3202)
ob_cube_006.location = (2.996, 0.5189, 7.986)
ob_cube_006.rotation_euler = (-1.524, 0.3352, -6.121)
ob_cube_006.scale = (0.5138, 0.5138, 0.5138)
ob_cube_007.location = (0.5536, 2.182, 8.629)
ob_cube_007.rotation_euler = (-0.9961, 0.2997, -5.677)
ob_cube_007.scale = (0.3648, 0.3648, 0.3648)
ob_cube_008.location = (1.551, 2.28, 10.36)
ob_cube_008.rotation_euler = (-1.71, -0.3505, -7.986)
ob_cube_008.scale = (0.6044, 0.6044, 0.6044)
ob_cube_009.location = (1.112, 0.09669, 10.19)
ob_cube_009.rotation_euler = (-1.602, 0.1635, -7.704)
ob_cube_009.scale = (0.3987, 0.3987, 0.3987)

# ---- collection membership
col_collection.objects.link(ob_cube)
col_collection.objects.link(ob_cube_001)
col_collection.objects.link(ob_cube_002)
col_collection.objects.link(ob_cube_003)
col_collection.objects.link(ob_cube_004)
col_collection.objects.link(ob_cube_005)
col_collection.objects.link(ob_cube_006)
col_collection.objects.link(ob_cube_007)
col_collection.objects.link(ob_cube_008)
col_collection.objects.link(ob_cube_009)

# ---- scene / render settings (as saved in the file)
scene.frame_start = 1; scene.frame_end = 250; scene.frame_set(1)
scene.render.engine = 'BLENDER_EEVEE_NEXT'
scene.cycles.sampling_pattern = 'TABULATED_SOBOL'
scene.view_settings.view_transform = 'Filmic'
bpy.context.view_layer.update()

# ---- added for rendering (the .blend has no active camera and no usable light): camera, sun
cam_auto = bpy.data.cameras.new('AutoCamera')
cam_auto.lens = 50.0
cam_auto.sensor_width = 36.0
cam_auto.clip_end = 1000.0
ob_auto_camera = bpy.data.objects.new('AutoCamera', cam_auto)
scene.collection.objects.link(ob_auto_camera)
ob_auto_camera.location = (14.1672, -15.867, 16.0044)
ob_auto_camera.rotation_euler = (1.09748, -7.21219e-08, 0.694738)
scene.camera = ob_auto_camera
light_auto_sun = bpy.data.lights.new('AutoSun', 'SUN')
light_auto_sun.energy = 3.0
light_auto_sun.angle = 0.0523599
ob_auto_sun = bpy.data.objects.new('AutoSun', light_auto_sun)
scene.collection.objects.link(ob_auto_sun)
ob_auto_sun.rotation_euler = (0.872665, 0.174533, 0.523599)
bpy.context.view_layer.update()
